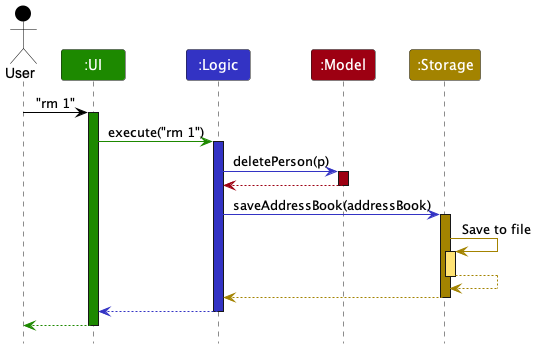

The diagram above was rendered by PlantUML. Its source (embedded in the PNG):
@startuml
!include style.puml

Actor User as user USER_COLOR
Participant ":UI" as ui UI_COLOR
Participant ":Logic" as logic LOGIC_COLOR
Participant ":Model" as model MODEL_COLOR
Participant ":Storage" as storage STORAGE_COLOR

user -[USER_COLOR]> ui : "rm 1"
activate ui UI_COLOR

ui -[UI_COLOR]> logic : execute("rm 1")
activate logic LOGIC_COLOR

logic -[LOGIC_COLOR]> model : deletePerson(p)
activate model MODEL_COLOR

model -[MODEL_COLOR]-> logic
deactivate model

logic -[LOGIC_COLOR]> storage : saveAddressBook(addressBook)
activate storage STORAGE_COLOR

storage -[STORAGE_COLOR]> storage : Save to file
activate storage STORAGE_COLOR_T1
storage --[STORAGE_COLOR]> storage
deactivate storage

storage --[STORAGE_COLOR]> logic
deactivate storage

logic --[LOGIC_COLOR]> ui
deactivate logic

ui--[UI_COLOR]> user
deactivate ui
@enduml